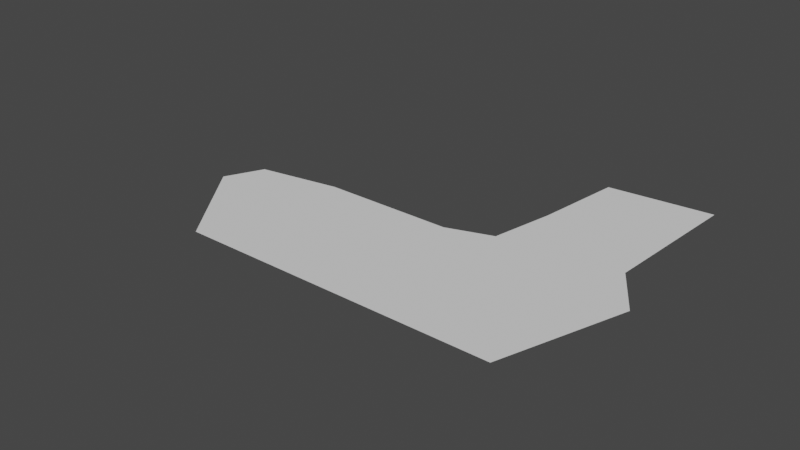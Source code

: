 # Source: Ship.blend  (saved by Blender 2.82.7; exported with 4.5.12 LTS)
import bpy
from mathutils import Matrix  # noqa: F401  (used for matrix-valued properties, if any)

bpy.ops.wm.read_factory_settings(use_empty=True)
scene = bpy.context.scene
scene.name = 'Scene'

# ---- collections
col_collection = bpy.data.collections.new('Collection'); scene.collection.children.link(col_collection)

# ---- world
world_world = bpy.data.worlds.new('World'); scene.world = world_world
world_world.use_nodes = True; world_world.node_tree.nodes.clear()
_N = world_world.node_tree.nodes; _L = world_world.node_tree.links
n0 = _N.new('ShaderNodeOutputWorld'); n0.name = 'World Output'; n0.location = (300, 300)
n1 = _N.new('ShaderNodeBackground'); n1.name = 'Background'; n1.location = (10, 300)
n1.inputs[0].default_value = (0.05088, 0.05088, 0.05088, 1.0)
_L.new(n1.outputs[0], n0.inputs[0])
n0.is_active_output = True
world_world.color = (0.05088, 0.05088, 0.05088)
world_world.use_sun_shadow = False
world_world.sun_shadow_jitter_overblur = 0.0

# ---- meshes
me_plane = bpy.data.meshes.new('Plane')
me_plane.from_pydata([(-1.0, -1.0, 0.0), (1.0, -1.0, 0.0), (-1.0, 0.8189, 7.918e-09), (1.0, 0.8189, 7.918e-09), (-2.488, -1.0, 0.0), (-2.465, 0.6771, 3.584e-10), (-4.268, -1.0, 0.0), (-3.441, 0.2676, -6.639e-08), (1.858, -1.0, 0.0), (3.859, 0.622, -3.427e-08), (1.855, 0.9685, -2.296e-08), (4.741, 2.205, 1.092e-07), (3.414, 2.142, 1.035e-07), (2.622, 1.52, 4.712e-08), (3.745, 1.11, 9.995e-09), (-1.0, -0.3571, 2.799e-09), (1.0, -0.3571, 2.799e-09), (-1.2, -0.4063, -3.39e-09), (-1.0, -0.5855, 1.804e-09), (1.0, -0.5855, 1.804e-09), (-1.41, -0.5855, 6.912e-10), (-1.0, -0.3571, 2.799e-09), (-1.0, -0.5855, 1.804e-09)], [], [(0, 1, 19, 18), (0, 18, 20, 17, 4), (4, 5, 7, 6), (3, 16, 19, 1, 8, 9, 10), (10, 9, 14, 11, 12, 13), (15, 16, 3, 2), (4, 17, 15, 2, 5), (17, 20, 18, 15), (19, 16, 21, 22), (15, 18, 22, 21)])
_uv = me_plane.uv_layers.new(name='UVMap')
_uv.uv.foreach_set('vector', [0.0, 0.0, 1.0, 0.0, 1.0, 0.2279, 0.0, 0.2279, 0.0, 0.0, 0.0, 0.2279, 0.0, 0.2305, 0.0, 0.3612, 0.0, 0.0, 0.0, 0.0, 0.0, 1.0, 0.0, 1.0, 0.0, 0.0, 1.0, 1.0, 1.0, 0.3535, 1.0, 0.2279, 1.0, 0.0, 1.0, 0.0, 1.0, 1.0, 1.0, 1.0, 1.0, 1.0, 1.0, 1.0, 1.0, 1.0, 1.0, 1.0, 1.0, 1.0, 1.0, 1.0, 0.0, 0.3535, 1.0, 0.3535, 1.0, 1.0, 0.0, 1.0, 0.0, 0.0, 0.0, 0.3612, 0.0, 0.3535, 0.0, 1.0, 0.0, 1.0, 0.0, 0.3612, 0.0, 0.2305, 0.0, 0.2279, 0.0, 0.3535, 1.0, 0.2279, 1.0, 0.3535, 0.0, 0.3535, 0.0, 0.2279, 0.0, 0.3535, 0.0, 0.2279, 0.0, 0.2279, 0.0, 0.3535])
me_plane.use_remesh_fix_poles = True
me_plane.use_remesh_preserve_attributes = False
me_plane.use_mirror_vertex_groups = False
me_plane.update()

# ---- objects
ob_plane = bpy.data.objects.new('Plane', me_plane)

# ---- transforms, parenting, visibility, modifiers, constraints
ob_plane.location = (0.0, 0.0, 1.0)
ob_plane.rotation_euler = (1.571, -0.0, 0.0)
ob_plane.lineart.crease_threshold = 0.0

# ---- collection membership
col_collection.objects.link(ob_plane)

# ---- scene / render settings (as saved in the file)
scene.frame_start = 1; scene.frame_end = 250; scene.frame_set(1)
scene.render.engine = 'BLENDER_EEVEE_NEXT'
scene.cycles.use_denoising = False
scene.cycles.samples = 128
scene.cycles.sampling_pattern = 'TABULATED_SOBOL'
scene.cycles.use_adaptive_sampling = False
scene.cycles.use_light_tree = False
scene.view_settings.view_transform = 'Filmic'
bpy.context.view_layer.update()

# ---- added for rendering (the .blend has no active camera and no usable light): camera, sun
cam_auto = bpy.data.cameras.new('AutoCamera')
cam_auto.lens = 50.0
cam_auto.sensor_width = 36.0
cam_auto.clip_end = 1000.0
ob_auto_camera = bpy.data.objects.new('AutoCamera', cam_auto)
scene.collection.objects.link(ob_auto_camera)
ob_auto_camera.location = (9.0836, -10.6168, 8.68034)
ob_auto_camera.rotation_euler = (1.09748, -7.21219e-08, 0.694738)
scene.camera = ob_auto_camera
light_auto_sun = bpy.data.lights.new('AutoSun', 'SUN')
light_auto_sun.energy = 3.0
light_auto_sun.angle = 0.0523599
ob_auto_sun = bpy.data.objects.new('AutoSun', light_auto_sun)
scene.collection.objects.link(ob_auto_sun)
ob_auto_sun.rotation_euler = (0.872665, 0.174533, 0.523599)
bpy.context.view_layer.update()
